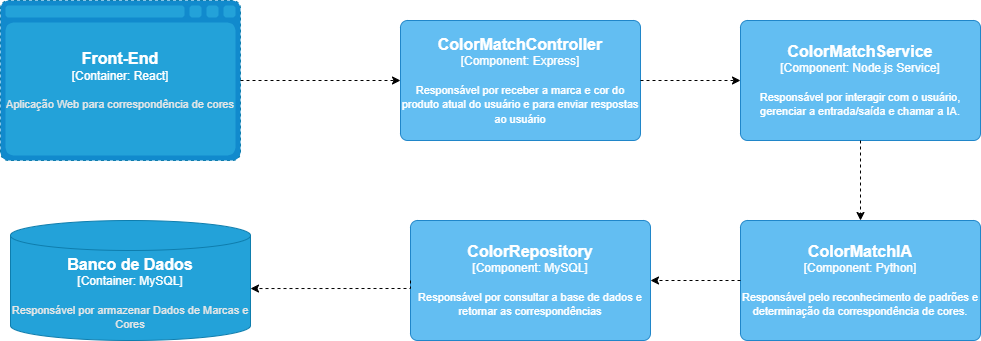

The diagram above was exported from draw.io. Its source (the exported page's mxGraphModel, read from the mxfile embedded in the PNG):
<mxGraphModel dx="1393" dy="766" grid="1" gridSize="10" guides="1" tooltips="1" connect="1" arrows="1" fold="1" page="1" pageScale="1" pageWidth="1654" pageHeight="1169" math="0" shadow="0">
  <root>
    <mxCell id="0" />
    <mxCell id="1" parent="0" />
    <object placeholders="1" c4Name="ColorMatchController" c4Type="Component" c4Technology="Express" c4Description="Responsável por receber a marca e cor do produto atual do usuário e para enviar respostas ao usuário" label="&lt;font style=&quot;font-size: 16px&quot;&gt;&lt;b&gt;%c4Name%&lt;/b&gt;&lt;/font&gt;&lt;div&gt;[%c4Type%: %c4Technology%]&lt;/div&gt;&lt;br&gt;&lt;div&gt;&lt;font style=&quot;font-size: 11px&quot;&gt;%c4Description%&lt;/font&gt;&lt;/div&gt;" id="gYtKeTuvOwyuu-4M8pFS-2">
      <mxCell style="rounded=1;whiteSpace=wrap;html=1;labelBackgroundColor=none;fillColor=#63BEF2;fontColor=#ffffff;align=center;arcSize=6;strokeColor=#2086C9;metaEdit=1;resizable=0;points=[[0.25,0,0],[0.5,0,0],[0.75,0,0],[1,0.25,0],[1,0.5,0],[1,0.75,0],[0.75,1,0],[0.5,1,0],[0.25,1,0],[0,0.75,0],[0,0.5,0],[0,0.25,0]];" parent="1" vertex="1">
        <mxGeometry x="640" y="80" width="240" height="120" as="geometry" />
      </mxCell>
    </object>
    <object placeholders="1" c4Name="Front-End" c4Type="Container" c4Technology="React" c4Description="Aplicação Web para correspondência de cores" label="&lt;font style=&quot;font-size: 16px&quot;&gt;&lt;b&gt;%c4Name%&lt;/b&gt;&lt;/font&gt;&lt;div&gt;[%c4Type%:&amp;nbsp;%c4Technology%]&lt;/div&gt;&lt;br&gt;&lt;div&gt;&lt;font style=&quot;font-size: 11px&quot;&gt;&lt;font color=&quot;#E6E6E6&quot;&gt;%c4Description%&lt;/font&gt;&lt;/div&gt;" id="gYtKeTuvOwyuu-4M8pFS-3">
      <mxCell style="shape=mxgraph.c4.webBrowserContainer2;whiteSpace=wrap;html=1;boundedLbl=1;rounded=0;labelBackgroundColor=none;strokeColor=#118ACD;fillColor=#23A2D9;strokeColor=#118ACD;strokeColor2=#0E7DAD;fontSize=12;fontColor=#ffffff;align=center;metaEdit=1;points=[[0.5,0,0],[1,0.25,0],[1,0.5,0],[1,0.75,0],[0.5,1,0],[0,0.75,0],[0,0.5,0],[0,0.25,0]];resizable=0;dashed=1;" parent="1" vertex="1">
        <mxGeometry x="240" y="60" width="240" height="160" as="geometry" />
      </mxCell>
    </object>
    <object placeholders="1" c4Name="ColorMatchService" c4Type="Component" c4Technology="Node.js Service" c4Description="Responsável por interagir com o usuário, gerenciar a entrada/saída e chamar a IA." label="&lt;font style=&quot;font-size: 16px&quot;&gt;&lt;b&gt;%c4Name%&lt;/b&gt;&lt;/font&gt;&lt;div&gt;[%c4Type%: %c4Technology%]&lt;/div&gt;&lt;br&gt;&lt;div&gt;&lt;font style=&quot;font-size: 11px&quot;&gt;%c4Description%&lt;/font&gt;&lt;/div&gt;" id="lZMSm0_AvziNfMbw5DSE-2">
      <mxCell style="rounded=1;whiteSpace=wrap;html=1;labelBackgroundColor=none;fillColor=#63BEF2;fontColor=#ffffff;align=center;arcSize=6;strokeColor=#2086C9;metaEdit=1;resizable=0;points=[[0.25,0,0],[0.5,0,0],[0.75,0,0],[1,0.25,0],[1,0.5,0],[1,0.75,0],[0.75,1,0],[0.5,1,0],[0.25,1,0],[0,0.75,0],[0,0.5,0],[0,0.25,0]];" parent="1" vertex="1">
        <mxGeometry x="980" y="80" width="240" height="120" as="geometry" />
      </mxCell>
    </object>
    <mxCell id="lZMSm0_AvziNfMbw5DSE-3" style="edgeStyle=orthogonalEdgeStyle;rounded=0;orthogonalLoop=1;jettySize=auto;html=1;entryX=0;entryY=0.5;entryDx=0;entryDy=0;entryPerimeter=0;dashed=1;" parent="1" source="gYtKeTuvOwyuu-4M8pFS-3" target="gYtKeTuvOwyuu-4M8pFS-2" edge="1">
      <mxGeometry relative="1" as="geometry" />
    </mxCell>
    <mxCell id="lZMSm0_AvziNfMbw5DSE-4" style="edgeStyle=orthogonalEdgeStyle;rounded=0;orthogonalLoop=1;jettySize=auto;html=1;entryX=0;entryY=0.5;entryDx=0;entryDy=0;entryPerimeter=0;dashed=1;" parent="1" source="gYtKeTuvOwyuu-4M8pFS-2" target="lZMSm0_AvziNfMbw5DSE-2" edge="1">
      <mxGeometry relative="1" as="geometry" />
    </mxCell>
    <object placeholders="1" c4Name="ColorRepository" c4Type="Component" c4Technology="MySQL" c4Description="Responsável por consultar a base de dados e retornar as correspondências" label="&lt;font style=&quot;font-size: 16px&quot;&gt;&lt;b&gt;%c4Name%&lt;/b&gt;&lt;/font&gt;&lt;div&gt;[%c4Type%: %c4Technology%]&lt;/div&gt;&lt;br&gt;&lt;div&gt;&lt;font style=&quot;font-size: 11px&quot;&gt;%c4Description%&lt;/font&gt;&lt;/div&gt;" id="lZMSm0_AvziNfMbw5DSE-5">
      <mxCell style="rounded=1;whiteSpace=wrap;html=1;labelBackgroundColor=none;fillColor=#63BEF2;fontColor=#ffffff;align=center;arcSize=6;strokeColor=#2086C9;metaEdit=1;resizable=0;points=[[0.25,0,0],[0.5,0,0],[0.75,0,0],[1,0.25,0],[1,0.5,0],[1,0.75,0],[0.75,1,0],[0.5,1,0],[0.25,1,0],[0,0.75,0],[0,0.5,0],[0,0.25,0]];" parent="1" vertex="1">
        <mxGeometry x="650" y="280" width="240" height="120" as="geometry" />
      </mxCell>
    </object>
    <mxCell id="lZMSm0_AvziNfMbw5DSE-6" style="edgeStyle=orthogonalEdgeStyle;rounded=0;orthogonalLoop=1;jettySize=auto;html=1;dashed=1;entryX=0.5;entryY=0;entryDx=0;entryDy=0;entryPerimeter=0;" parent="1" source="lZMSm0_AvziNfMbw5DSE-2" target="17LcUS5rPzjBe4MMMiBv-1" edge="1">
      <mxGeometry relative="1" as="geometry">
        <mxPoint x="1040" y="260" as="targetPoint" />
        <Array as="points">
          <mxPoint x="1100" y="270" />
          <mxPoint x="1100" y="270" />
        </Array>
      </mxGeometry>
    </mxCell>
    <object placeholders="1" c4Name="Banco de Dados" c4Type="Container" c4Technology="MySQL" c4Description="Responsável por armazenar Dados de Marcas e Cores" label="&lt;font style=&quot;font-size: 16px&quot;&gt;&lt;b&gt;%c4Name%&lt;/b&gt;&lt;/font&gt;&lt;div&gt;[%c4Type%:&amp;nbsp;%c4Technology%]&lt;/div&gt;&lt;br&gt;&lt;div&gt;&lt;font style=&quot;font-size: 11px&quot;&gt;&lt;font color=&quot;#E6E6E6&quot;&gt;%c4Description%&lt;/font&gt;&lt;/div&gt;" id="lZMSm0_AvziNfMbw5DSE-7">
      <mxCell style="shape=cylinder3;size=15;whiteSpace=wrap;html=1;boundedLbl=1;rounded=0;labelBackgroundColor=none;fillColor=#23A2D9;fontSize=12;fontColor=#ffffff;align=center;strokeColor=#0E7DAD;metaEdit=1;points=[[0.5,0,0],[1,0.25,0],[1,0.5,0],[1,0.75,0],[0.5,1,0],[0,0.75,0],[0,0.5,0],[0,0.25,0]];resizable=0;" parent="1" vertex="1">
        <mxGeometry x="250" y="280" width="240" height="120" as="geometry" />
      </mxCell>
    </object>
    <mxCell id="lZMSm0_AvziNfMbw5DSE-8" style="edgeStyle=orthogonalEdgeStyle;rounded=0;orthogonalLoop=1;jettySize=auto;html=1;entryX=1;entryY=0.567;entryDx=0;entryDy=0;entryPerimeter=0;dashed=1;exitX=0;exitY=0.5;exitDx=0;exitDy=0;exitPerimeter=0;" parent="1" source="lZMSm0_AvziNfMbw5DSE-5" target="lZMSm0_AvziNfMbw5DSE-7" edge="1">
      <mxGeometry relative="1" as="geometry">
        <Array as="points">
          <mxPoint x="650" y="348" />
        </Array>
        <mxPoint x="640" y="350" as="sourcePoint" />
      </mxGeometry>
    </mxCell>
    <object placeholders="1" c4Name="ColorMatchIA" c4Type="Component" c4Technology="Python" c4Description="Responsável pelo reconhecimento de padrões e determinação da correspondência de cores." label="&lt;font style=&quot;font-size: 16px&quot;&gt;&lt;b&gt;%c4Name%&lt;/b&gt;&lt;/font&gt;&lt;div&gt;[%c4Type%: %c4Technology%]&lt;/div&gt;&lt;br&gt;&lt;div&gt;&lt;font style=&quot;font-size: 11px&quot;&gt;%c4Description%&lt;/font&gt;&lt;/div&gt;" id="17LcUS5rPzjBe4MMMiBv-1">
      <mxCell style="rounded=1;whiteSpace=wrap;html=1;labelBackgroundColor=none;fillColor=#63BEF2;fontColor=#ffffff;align=center;arcSize=6;strokeColor=#2086C9;metaEdit=1;resizable=0;points=[[0.25,0,0],[0.5,0,0],[0.75,0,0],[1,0.25,0],[1,0.5,0],[1,0.75,0],[0.75,1,0],[0.5,1,0],[0.25,1,0],[0,0.75,0],[0,0.5,0],[0,0.25,0]];" vertex="1" parent="1">
        <mxGeometry x="980" y="280" width="240" height="120" as="geometry" />
      </mxCell>
    </object>
    <mxCell id="17LcUS5rPzjBe4MMMiBv-2" style="edgeStyle=orthogonalEdgeStyle;rounded=0;orthogonalLoop=1;jettySize=auto;html=1;entryX=1;entryY=0.5;entryDx=0;entryDy=0;entryPerimeter=0;dashed=1;exitX=0;exitY=0.5;exitDx=0;exitDy=0;exitPerimeter=0;" edge="1" parent="1" source="17LcUS5rPzjBe4MMMiBv-1" target="lZMSm0_AvziNfMbw5DSE-5">
      <mxGeometry relative="1" as="geometry">
        <Array as="points" />
        <mxPoint x="770" y="620" as="sourcePoint" />
        <mxPoint x="630" y="620" as="targetPoint" />
      </mxGeometry>
    </mxCell>
  </root>
</mxGraphModel>